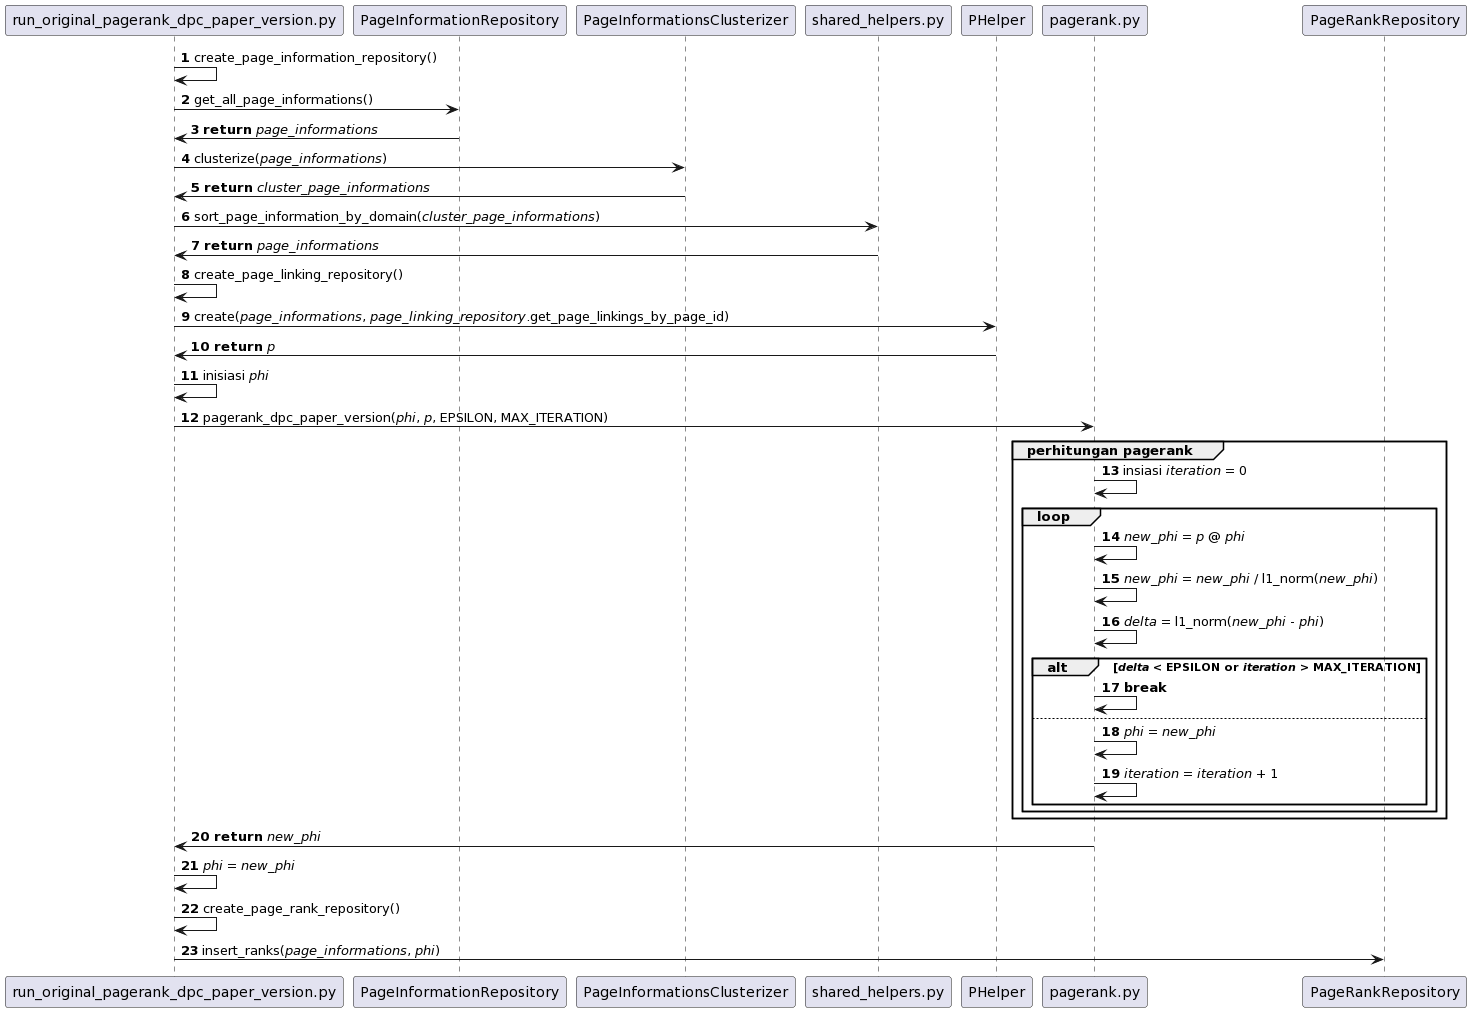

The diagram above was rendered by PlantUML. Its source (embedded in the PNG):
@startuml
autonumber
run_original_pagerank_dpc_paper_version.py -> run_original_pagerank_dpc_paper_version.py : create_page_information_repository()
run_original_pagerank_dpc_paper_version.py -> PageInformationRepository : get_all_page_informations()
PageInformationRepository -> run_original_pagerank_dpc_paper_version.py: **return** //page_informations//
run_original_pagerank_dpc_paper_version.py -> PageInformationsClusterizer : clusterize(//page_informations//)
PageInformationsClusterizer -> run_original_pagerank_dpc_paper_version.py : **return** //cluster_page_informations//
run_original_pagerank_dpc_paper_version.py -> shared_helpers.py : sort_page_information_by_domain(//cluster_page_informations//)
shared_helpers.py -> run_original_pagerank_dpc_paper_version.py : **return** //page_informations//
run_original_pagerank_dpc_paper_version.py -> run_original_pagerank_dpc_paper_version.py : create_page_linking_repository()
run_original_pagerank_dpc_paper_version.py -> PHelper : create(//page_informations//, //page_linking_repository//.get_page_linkings_by_page_id)
PHelper -> run_original_pagerank_dpc_paper_version.py : **return** //p//
run_original_pagerank_dpc_paper_version.py -> run_original_pagerank_dpc_paper_version.py : inisiasi //phi//
run_original_pagerank_dpc_paper_version.py -> pagerank.py : pagerank_dpc_paper_version(//phi//, //p//, EPSILON, MAX_ITERATION)

group perhitungan pagerank
pagerank.py -> pagerank.py : insiasi //iteration// = 0

loop
pagerank.py -> pagerank.py : //new_phi// = //p// @ //phi//
pagerank.py -> pagerank.py : //new_phi// = //new_phi// / l1_norm(//new_phi//)
pagerank.py -> pagerank.py : //delta// = l1_norm(//new_phi// - //phi//)

alt //delta// < EPSILON or //iteration// > MAX_ITERATION 
pagerank.py -> pagerank.py : **break**

else
pagerank.py -> pagerank.py : //phi// = //new_phi//
pagerank.py -> pagerank.py : //iteration// = //iteration// + 1

end
end
end


pagerank.py -> run_original_pagerank_dpc_paper_version.py : **return** //new_phi//
run_original_pagerank_dpc_paper_version.py -> run_original_pagerank_dpc_paper_version.py : //phi// = //new_phi//
run_original_pagerank_dpc_paper_version.py -> run_original_pagerank_dpc_paper_version.py : create_page_rank_repository()
run_original_pagerank_dpc_paper_version.py -> PageRankRepository : insert_ranks(//page_informations//, //phi//)
@enduml